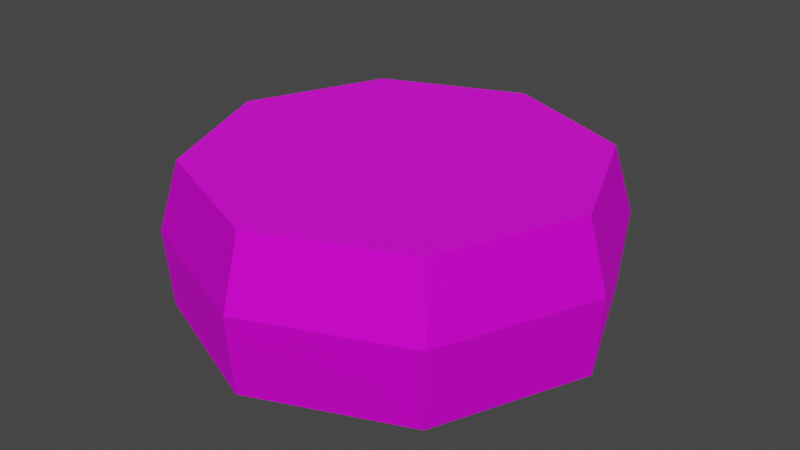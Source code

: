 # Source: ice_mountain_squart_2.blend  (saved by Blender 4.1.24; exported with 4.5.12 LTS)
import bpy
from mathutils import Matrix  # noqa: F401  (used for matrix-valued properties, if any)

bpy.ops.wm.read_factory_settings(use_empty=True)
scene = bpy.context.scene
scene.name = 'Scene'

# ---- images (referenced by path relative to the original .blend; pixels are not part of the script)
import os
ASSET_DIR = os.environ.get("B2B_ASSET_DIR", "")  # directory of the original .blend (textures are referenced by path, not embedded)
HERE = os.path.dirname(os.path.abspath(__file__))  # packed textures are extracted next to this script under _unpacked/

def load_image(name, relpath, width, height, colorspace="sRGB"):
    """Load a texture the original file referenced (path relative to the .blend, or extracted next to this script)."""
    p = next((c for c in (os.path.join(HERE, relpath), os.path.join(ASSET_DIR, relpath)) if relpath and os.path.exists(c)), "")
    if p:
        img = bpy.data.images.load(p, check_existing=True)
        img.name = name
    else:  # same state as the original file: an image datablock whose file is absent (Cycles renders it pink)
        img = bpy.data.images.new(name, width, height)
        img.source = "FILE"
        img.filepath = "//" + (relpath or name)
    img.colorspace_settings.name = colorspace
    return img
img_icefloor_png = load_image('Icefloor.png', 'Icefloor.png', 1024, 1024, 'sRGB')
img_diffuse7_png = load_image('diffuse7.png', 'diffuse7.png', 1024, 1024, 'sRGB')

# ---- materials (node trees are filled in below, after node groups)
mat_sleet = bpy.data.materials.new('Sleet')
mat_sleet.alpha_threshold = 0.0
mat_sleet.use_transparent_shadow = False
mat_sleet.roughness = 0.5
mat_sleet.line_color = (0.0, 0.0, 0.0, 1.0)
mat_snow = bpy.data.materials.new('Snow')
mat_snow.use_transparent_shadow = False

# ---- material node trees
mat_sleet.use_nodes = True; mat_sleet.node_tree.nodes.clear()
_N = mat_sleet.node_tree.nodes; _L = mat_sleet.node_tree.links
n0 = _N.new('ShaderNodeOutputMaterial'); n0.name = 'Material Output'; n0.location = (300, 300)
n1 = _N.new('ShaderNodeBsdfPrincipled'); n1.name = 'Principled BSDF'; n1.location = (10, 300)
n1.inputs[1].default_value = 0.7692
n1.inputs[2].default_value = 0.8077
n1.inputs[3].default_value = 1.45
n2 = _N.new('ShaderNodeTexImage'); n2.name = 'Image Texture'; n2.location = (-280, 280)
n2.image = img_icefloor_png
_L.new(n1.outputs[0], n0.inputs[0])
_L.new(n2.outputs[0], n1.inputs[0])
n0.is_active_output = True
mat_snow.use_nodes = True; mat_snow.node_tree.nodes.clear()
_N = mat_snow.node_tree.nodes; _L = mat_snow.node_tree.links
n0 = _N.new('ShaderNodeBsdfPrincipled'); n0.name = 'Principled BSDF'; n0.location = (10, 300)
n0.inputs[3].default_value = 1.45
n1 = _N.new('ShaderNodeOutputMaterial'); n1.name = 'Material Output'; n1.location = (300, 300)
n2 = _N.new('ShaderNodeTexImage'); n2.name = 'Image Texture'; n2.location = (-280, 280)
n2.image = img_diffuse7_png
_L.new(n0.outputs[0], n1.inputs[0])
_L.new(n2.outputs[0], n0.inputs[0])
n1.is_active_output = True

# ---- world
world_world = bpy.data.worlds.new('World'); scene.world = world_world
world_world.use_nodes = True; world_world.node_tree.nodes.clear()
_N = world_world.node_tree.nodes; _L = world_world.node_tree.links
n0 = _N.new('ShaderNodeOutputWorld'); n0.name = 'World Output'; n0.location = (300, 300)
n1 = _N.new('ShaderNodeBackground'); n1.name = 'Background'; n1.location = (10, 300)
n1.inputs[0].default_value = (0.05088, 0.05088, 0.05088, 1.0)
_L.new(n1.outputs[0], n0.inputs[0])
n0.is_active_output = True
world_world.color = (0.05088, 0.05088, 0.05088)
world_world.use_sun_shadow = False
world_world.sun_shadow_jitter_overblur = 0.0

# ---- meshes
me_cylinder = bpy.data.meshes.new('Cylinder')
me_cylinder.from_pydata([(0.0, 4.459, 0.0), (-8.604e-10, 4.588, 1.648), (3.153, 3.153, 0.0), (3.244, 3.244, 1.648), (4.459, 0.0, 0.0), (4.588, 0.0, 1.648), (3.153, -3.153, 0.0), (3.244, -3.244, 1.648), (0.0, -4.459, 0.0), (-8.604e-10, -4.588, 1.648), (-3.153, -3.153, 0.0), (-3.244, -3.244, 1.648), (-4.459, 0.0, 0.0), (-4.588, 0.0, 1.648), (-3.153, 3.153, 0.0), (-3.244, 3.244, 1.648), (2.946, 2.946, 3.082), (2.364e-08, 4.167, 3.082), (4.167, 1.015e-08, 3.105), (2.946, -2.946, 3.105), (2.364e-08, -4.167, 3.105), (-2.946, -2.946, 3.105), (-4.167, 1.015e-08, 3.105), (-2.946, 2.946, 3.082)], [], [(0, 1, 3, 2), (2, 3, 5, 4), (4, 5, 7, 6), (6, 7, 9, 8), (8, 9, 11, 10), (10, 11, 13, 12), (15, 13, 22, 23), (12, 13, 15, 14), (14, 15, 1, 0), (0, 2, 4, 6, 8, 10, 12, 14), (16, 17, 23, 22, 21, 20, 19, 18), (5, 3, 16, 18), (11, 9, 20, 21), (1, 15, 23, 17), (3, 1, 17, 16), (7, 5, 18, 19), (13, 11, 21, 22), (9, 7, 19, 20)])
me_cylinder.polygons.foreach_set('material_index', [0, 0, 0, 0, 0, 0, 0, 0, 0, 0, 1, 0, 0, 0, 0, 0, 0, 0])
_uv = me_cylinder.uv_layers.new(name='UVMap')
_uv.uv.foreach_set('vector', [1.0, 1.0, 1.0, 1.0, 0.763, 0.8536, 0.9473, 0.8536, 0.9473, 0.8536, 0.763, 0.8536, 0.7592, 0.5, 0.928, 0.5, 0.928, 0.5, 0.7592, 0.5, 0.763, 0.1464, 0.9473, 0.1464, 0.9473, 0.1464, 0.763, 0.1464, 1.0, 0.0, 1.0, 5.96e-08, 0.0, 5.96e-08, 0.0, 0.0, 0.237, 0.1464, 0.05267, 0.1464, 0.05267, 0.1464, 0.237, 0.1464, 0.2408, 0.5, 0.07199, 0.5, 0.237, 0.8536, 0.2408, 0.5, 0.448, 0.5, 0.4626, 0.7465, 0.07199, 0.5, 0.2408, 0.5, 0.237, 0.8536, 0.05267, 0.8536, 0.05267, 0.8536, 0.237, 0.8536, 0.0, 1.0, 0.0, 1.0, 0.4909, 0.4901, 0.4909, 0.4904, 0.4909, 0.4903, 0.4914, 0.4898, 0.4921, 0.4897, 0.4923, 0.4898, 0.4921, 0.4896, 0.4904, 0.4874, 0.4197, 0.4197, 0.25, 0.49, 0.08029, 0.4197, 0.01, 0.25, 0.08029, 0.08029, 0.25, 0.01, 0.4197, 0.08029, 0.49, 0.25, 0.7592, 0.5, 0.763, 0.8536, 0.5374, 0.7465, 0.552, 0.5, 0.237, 0.1464, 0.0, 0.0, 0.5, 0.1514, 0.4626, 0.2535, 0.0, 1.0, 0.237, 0.8536, 0.4626, 0.7465, 0.5, 0.8486, 0.763, 0.8536, 1.0, 1.0, 0.5, 0.8486, 0.5374, 0.7465, 0.763, 0.1464, 0.7592, 0.5, 0.552, 0.5, 0.5374, 0.2535, 0.2408, 0.5, 0.237, 0.1464, 0.4626, 0.2535, 0.448, 0.5, 1.0, 0.0, 0.763, 0.1464, 0.5374, 0.2535, 0.5, 0.1514])
me_cylinder.materials.append(mat_sleet)
me_cylinder.materials.append(mat_snow)
me_cylinder.update()

# ---- objects
ob_mountain_col = bpy.data.objects.new('Mountain-col', me_cylinder)

# ---- transforms, parenting, visibility, modifiers, constraints
ob_mountain_col.location = (0.0, 0.0, 0.0)
_m = ob_mountain_col.modifiers.new('Triangulate', 'TRIANGULATE')

# ---- collection membership
scene.collection.objects.link(ob_mountain_col)

# ---- scene / render settings (as saved in the file)
scene.frame_start = 1; scene.frame_end = 250; scene.frame_set(1)
scene.render.engine = 'BLENDER_EEVEE_NEXT'
scene.cycles.sampling_pattern = 'TABULATED_SOBOL'
scene.eevee.ray_tracing_options.trace_max_roughness = 0.0
scene.view_settings.view_transform = 'Filmic'
bpy.context.view_layer.update()

# ---- added for rendering (the .blend has no active camera and no usable light): camera, sun
cam_auto = bpy.data.cameras.new('AutoCamera')
cam_auto.lens = 50.0
cam_auto.sensor_width = 36.0
cam_auto.clip_end = 1000.0
ob_auto_camera = bpy.data.objects.new('AutoCamera', cam_auto)
scene.collection.objects.link(ob_auto_camera)
ob_auto_camera.location = (12.3458, -14.815, 11.4294)
ob_auto_camera.rotation_euler = (1.09748, -7.21219e-08, 0.694738)
scene.camera = ob_auto_camera
light_auto_sun = bpy.data.lights.new('AutoSun', 'SUN')
light_auto_sun.energy = 3.0
light_auto_sun.angle = 0.0523599
ob_auto_sun = bpy.data.objects.new('AutoSun', light_auto_sun)
scene.collection.objects.link(ob_auto_sun)
ob_auto_sun.rotation_euler = (0.872665, 0.174533, 0.523599)
bpy.context.view_layer.update()
